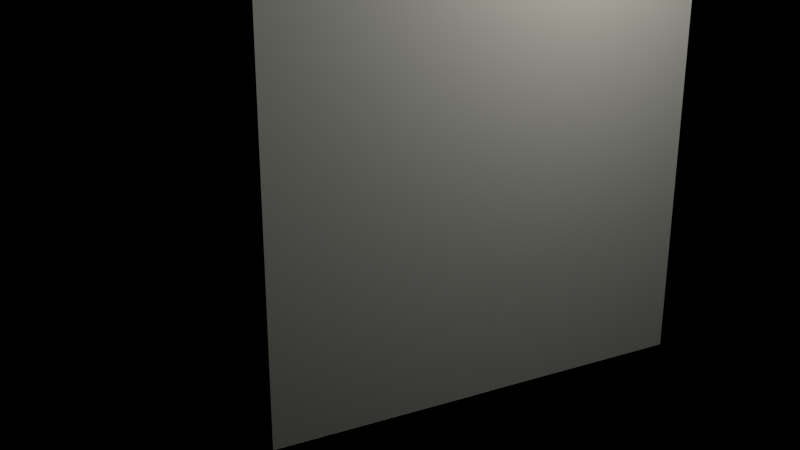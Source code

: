 # Source: substep_molecular_v02.blend  (saved by Blender 2.64.0; exported with 4.5.12 LTS)
import bpy
from mathutils import Matrix  # noqa: F401  (used for matrix-valued properties, if any)

bpy.ops.wm.read_factory_settings(use_empty=True)
scene = bpy.context.scene
scene.name = 'Scene'

# ---- collections
col_collection_1 = bpy.data.collections.new('Collection 1'); scene.collection.children.link(col_collection_1)

# ---- materials (node trees are filled in below, after node groups)
mat_mur = bpy.data.materials.new('Mur')
mat_mur.alpha_threshold = 0.0
mat_mur.use_transparent_shadow = False
mat_mur.roughness = 0.5
mat_mur.specular_intensity = 0.2887
mat_mur.line_color = (0.0, 0.0, 0.0, 1.0)
mat_clear = bpy.data.materials.new('clear')
mat_clear.alpha_threshold = 0.0
mat_clear.use_transparent_shadow = False
mat_clear.roughness = 0.5
mat_blue = bpy.data.materials.new('blue')
mat_blue.alpha_threshold = 0.0
mat_blue.use_transparent_shadow = False
mat_blue.diffuse_color = (0.0, 0.0, 1.0, 1.0)
mat_blue.specular_color = (0.1726, 0.0, 0.8275)
mat_blue.roughness = 0.5
mat_blue.specular_intensity = 0.5209
mat_blue.line_color = (0.0, 0.0, 0.0, 1.0)
mat_red = bpy.data.materials.new('red')
mat_red.alpha_threshold = 0.0
mat_red.use_transparent_shadow = False
mat_red.diffuse_color = (0.8, 0.0, 0.0, 1.0)
mat_red.specular_color = (1.0, 0.1814, 0.0)
mat_red.roughness = 0.5
mat_red.specular_intensity = 0.316
mat_red.line_color = (0.0, 0.0, 0.0, 1.0)

# ---- material node trees

# ---- world
world_world = bpy.data.worlds.new('World'); scene.world = world_world
world_world.color = (0.0, 0.0, 0.0)
world_world.use_sun_shadow = False
world_world.sun_shadow_jitter_overblur = 0.0
world_world.cycles.sampling_method = 'MANUAL'
world_world.cycles.sample_map_resolution = 256
world_world.light_settings.distance = 2.0

# ---- cameras
cam_camera = bpy.data.cameras.new('Camera')
cam_camera.clip_end = 100.0
cam_camera.lens = 35.0
cam_camera.sensor_width = 32.0
cam_camera.sensor_height = 18.0
cam_camera.ortho_scale = 7.314
cam_camera.dof.focus_distance = 0.0
cam_camera.dof.aperture_fstop = 128.0

# ---- lights
light_lamp = bpy.data.lights.new('Lamp', 'POINT')
light_lamp.color = (1.0, 0.9925, 0.8784)
light_lamp.transmission_factor = 0.0
light_lamp.cutoff_distance = 30.0
light_lamp.energy = 220.0
light_lamp.shadow_buffer_clip_start = 1.001
light_lamp.shadow_soft_size = 0.75
light_lamp.shadow_maximum_resolution = 0.006
light_lamp.use_absolute_resolution = True
light_lamp.cycles.use_multiple_importance_sampling = False

# ---- meshes
me_cube_004 = bpy.data.meshes.new('Cube.004')
me_cube_004.from_pydata([(-1.0, -0.01158, 0.0), (-1.0, -0.01158, 0.6667), (-1.0, 1.657, 0.6667), (0.99, -0.01158, 0.0), (0.99, -0.01158, 0.6667), (0.99, 1.657, 0.6667), (-1.0, -1.678, 0.0), (0.99, -1.678, 0.0)], [], [(0, 3, 4, 1), (1, 4, 5, 2), (0, 6, 7, 3)])
_uv = me_cube_004.uv_layers.new(name='UVMap')
_uv.uv.foreach_set('vector', [0.9983, 9.917e-09, 0.9567, 8.677e-09, 0.9567, 0.3328, 0.9983, 0.3328, 0.8319, 4.959e-09, 0.8319, 0.08319, 0.9983, 0.08319, 0.9983, 9.917e-09, 0.8319, 4.959e-09, 0.7487, 2.479e-09, 0.7487, 0.08319, 0.8319, 0.08319])
me_cube_004.materials.append(mat_mur)
me_cube_004.use_remesh_preserve_volume = False
me_cube_004.use_remesh_preserve_attributes = False
me_cube_004.use_mirror_vertex_groups = False
me_cube_004.update()
me_cone = bpy.data.meshes.new('Cone')
me_cone.from_pydata([(-0.2829, 0.4727, -0.002863), (0.2679, -0.4814, -0.002863), (-0.857, -0.4948, -0.002863), (-0.007334, -0.004234, 1.0)], [], [(3, 2, 1), (3, 0, 2)])
me_cone.materials.append(mat_mur)
me_cone.use_remesh_preserve_volume = False
me_cone.use_remesh_preserve_attributes = False
me_cone.use_mirror_vertex_groups = False
me_cone.update()
me_cube_002 = bpy.data.meshes.new('Cube.002')
me_cube_002.from_pydata([(0.9893, -1.677, 3.817), (-1.0, 1.659, 3.821), (-1.0, -1.677, 3.817), (0.9893, 1.659, 3.821), (-1.0, -1.679, 0.0), (0.9893, -1.679, 0.0), (0.9893, 1.657, 0.0)], [], [(3, 0, 2, 1), (0, 3, 6, 5), (2, 0, 5, 4)])
_uv = me_cube_002.uv_layers.new(name='UVMap')
_uv.uv.foreach_set('vector', [1.0, 1.0, 0.0, 1.0, 0.0, 0.0, 1.0, 0.0, 1.0, 1.0, 1.0, 0.0, 0.0, 0.0, 0.0, 1.0, 1.0, 1.0, 0.0, 1.0, 0.0, 0.0, 1.0, 0.0])
me_cube_002.materials.append(mat_clear)
me_cube_002.use_remesh_preserve_volume = False
me_cube_002.use_remesh_preserve_attributes = False
me_cube_002.use_mirror_vertex_groups = False
me_cube_002.update()
me_cube_003 = bpy.data.meshes.new('Cube.003')
me_cube_003.from_pydata([(0.9901, 1.655, 3.821), (-1.0, -1.681, 3.817), (-1.0, 1.655, 3.821), (0.9901, 1.654, 0.6681), (-1.0, 1.654, 0.6664), (-1.0, -1.681, 0.6666), (-1.0, 0.01155, 3.819), (-1.0, 0.01099, 0.6656), (-1.0, -1.681, -0.005144), (-1.0, 0.01099, -0.004394)], [], [(3, 0, 2, 4), (5, 7, 6, 1), (7, 4, 2, 6), (7, 5, 8, 9)])
_uv = me_cube_003.uv_layers.new(name='UVMap')
_uv.uv.foreach_set('vector', [7.934e-08, 0.5, 0.0, 1.0, 0.3328, 1.0, 0.3328, 0.5, 0.0, 1.0, 0.5, 1.0, 0.5, 0.0, 0.0, 0.0, 0.5, 1.0, 1.0, 1.0, 1.0, 0.0, 0.5, 0.0, 0.0, 0.0, 1.0, 0.0, 1.0, 1.0, 0.0, 1.0])
me_cube_003.materials.append(mat_mur)
me_cube_003.use_remesh_preserve_volume = False
me_cube_003.use_remesh_preserve_attributes = False
me_cube_003.use_mirror_vertex_groups = False
me_cube_003.update()
me_cube_001 = bpy.data.meshes.new('Cube.001')
me_cube_001.from_pydata([(1.0, 1.0, -1.0), (1.0, -1.0, -1.0), (-1.0, -1.0, -1.0), (-1.0, 1.0, -1.0), (1.0, 1.0, 1.0), (1.0, -1.0, 1.0), (-1.0, -1.0, 1.0), (-1.0, 1.0, 1.0)], [], [(0, 1, 2, 3), (4, 7, 6, 5), (0, 4, 5, 1), (1, 5, 6, 2), (2, 6, 7, 3), (4, 0, 3, 7)])
me_cube_001.materials.append(mat_blue)
me_cube_001.use_remesh_preserve_volume = False
me_cube_001.use_remesh_preserve_attributes = False
me_cube_001.use_mirror_vertex_groups = False
me_cube_001.update()
me_sphere_000 = bpy.data.meshes.new('Sphere.000')
me_sphere_000.from_pydata([(0.3827, 0.0, 0.9239), (0.7071, 0.0, 0.7071), (0.9239, 0.0, 0.3827), (1.0, 0.0, -4.371e-08), (0.9239, 0.0, -0.3827), (0.7071, 0.0, -0.7071), (0.3827, 0.0, -0.9239), (0.2706, 0.2706, -0.9239), (0.5, 0.5, -0.7071), (0.6533, 0.6533, -0.3827), (0.7071, 0.7071, 0.0), (0.6533, 0.6533, 0.3827), (0.5, 0.5, 0.7071), (0.2706, 0.2706, 0.9239), (0.0, 0.0, 1.0), (-3.72e-08, 0.3827, 0.9239), (-5.088e-08, 0.7071, 0.7071), (-8.109e-08, 0.9239, 0.3827), (-8.429e-08, 1.0, 0.0), (-8.109e-08, 0.9239, -0.3827), (-5.088e-08, 0.7071, -0.7071), (-3.72e-08, 0.3827, -0.9239), (-0.2706, 0.2706, -0.9239), (-0.5, 0.5, -0.7071), (-0.6533, 0.6533, -0.3827), (-0.7071, 0.7071, 0.0), (-0.6533, 0.6533, 0.3827), (-0.5, 0.5, 0.7071), (-0.2706, 0.2706, 0.9239), (-0.3827, -7.935e-08, 0.9239), (-0.7071, -1.141e-07, 0.7071), (-0.9239, -1.654e-07, 0.3827), (-1.0, -1.686e-07, 0.0), (-0.9239, -1.654e-07, -0.3827), (-0.7071, -1.141e-07, -0.7071), (-0.3827, -5.828e-08, -0.9239), (-1.068e-07, -1.068e-07, -1.0), (-0.2706, -0.2706, -0.9239), (-0.5, -0.5, -0.7071), (-0.6533, -0.6533, -0.3827), (-0.7071, -0.7071, 0.0), (-0.6533, -0.6533, 0.3827), (-0.5, -0.5, 0.7071), (-0.2706, -0.2706, 0.9239), (1.215e-07, -0.3827, 0.9239), (1.773e-07, -0.7071, 0.7071), (2.497e-07, -0.9239, 0.3827), (2.529e-07, -1.0, 0.0), (2.497e-07, -0.9239, -0.3827), (1.773e-07, -0.7071, -0.7071), (1.004e-07, -0.3827, -0.9239), (0.2706, -0.2706, -0.9239), (0.5, -0.5, -0.7071), (0.6533, -0.6533, -0.3827), (0.7071, -0.7071, 0.0), (0.6533, -0.6533, 0.3827), (0.5, -0.5, 0.7071), (0.2706, -0.2706, 0.9239)], [], [(6, 36, 7), (5, 6, 7, 8), (4, 5, 8, 9), (3, 4, 9, 10), (2, 3, 10, 11), (1, 2, 11, 12), (0, 1, 12, 13), (14, 0, 13), (14, 13, 15), (13, 12, 16, 15), (12, 11, 17, 16), (11, 10, 18, 17), (10, 9, 19, 18), (9, 8, 20, 19), (8, 7, 21, 20), (7, 36, 21), (21, 36, 22), (20, 21, 22, 23), (19, 20, 23, 24), (18, 19, 24, 25), (17, 18, 25, 26), (16, 17, 26, 27), (15, 16, 27, 28), (14, 15, 28), (14, 28, 29), (28, 27, 30, 29), (27, 26, 31, 30), (26, 25, 32, 31), (25, 24, 33, 32), (24, 23, 34, 33), (23, 22, 35, 34), (22, 36, 35), (35, 36, 37), (34, 35, 37, 38), (33, 34, 38, 39), (32, 33, 39, 40), (31, 32, 40, 41), (30, 31, 41, 42), (29, 30, 42, 43), (14, 29, 43), (14, 43, 44), (43, 42, 45, 44), (42, 41, 46, 45), (41, 40, 47, 46), (40, 39, 48, 47), (39, 38, 49, 48), (38, 37, 50, 49), (37, 36, 50), (50, 36, 51), (49, 50, 51, 52), (48, 49, 52, 53), (47, 48, 53, 54), (46, 47, 54, 55), (45, 46, 55, 56), (44, 45, 56, 57), (14, 44, 57), (57, 0, 14), (1, 0, 57, 56), (56, 55, 2, 1), (55, 54, 3, 2), (54, 53, 4, 3), (53, 52, 5, 4), (52, 51, 6, 5), (51, 36, 6)])
me_sphere_000.polygons.foreach_set('use_smooth', [True] * 64)
me_sphere_000.materials.append(mat_blue)
me_sphere_000.use_remesh_preserve_volume = False
me_sphere_000.use_remesh_preserve_attributes = False
me_sphere_000.use_mirror_vertex_groups = False
me_sphere_000.update()
me_cube = bpy.data.meshes.new('Cube')
me_cube.from_pydata([(1.0, 1.0, -1.0), (1.0, -1.0, -1.0), (-1.0, -1.0, -1.0), (-1.0, 1.0, -1.0), (1.0, 1.0, 1.0), (1.0, -1.0, 1.0), (-1.0, -1.0, 1.0), (-1.0, 1.0, 1.0)], [], [(0, 1, 2, 3), (4, 7, 6, 5), (0, 4, 5, 1), (1, 5, 6, 2), (2, 6, 7, 3), (4, 0, 3, 7)])
me_cube.materials.append(mat_red)
me_cube.use_remesh_preserve_volume = False
me_cube.use_remesh_preserve_attributes = False
me_cube.use_mirror_vertex_groups = False
me_cube.update()
me_sphere_001 = bpy.data.meshes.new('Sphere.001')
me_sphere_001.from_pydata([(0.3827, 0.0, 0.9239), (0.7071, 0.0, 0.7071), (0.9239, 0.0, 0.3827), (1.0, 0.0, -4.371e-08), (0.9239, 0.0, -0.3827), (0.7071, 0.0, -0.7071), (0.3827, 0.0, -0.9239), (0.2706, 0.2706, -0.9239), (0.5, 0.5, -0.7071), (0.6533, 0.6533, -0.3827), (0.7071, 0.7071, 0.0), (0.6533, 0.6533, 0.3827), (0.5, 0.5, 0.7071), (0.2706, 0.2706, 0.9239), (0.0, 0.0, 1.0), (-3.72e-08, 0.3827, 0.9239), (-5.088e-08, 0.7071, 0.7071), (-8.109e-08, 0.9239, 0.3827), (-8.429e-08, 1.0, 0.0), (-8.109e-08, 0.9239, -0.3827), (-5.088e-08, 0.7071, -0.7071), (-3.72e-08, 0.3827, -0.9239), (-0.2706, 0.2706, -0.9239), (-0.5, 0.5, -0.7071), (-0.6533, 0.6533, -0.3827), (-0.7071, 0.7071, 0.0), (-0.6533, 0.6533, 0.3827), (-0.5, 0.5, 0.7071), (-0.2706, 0.2706, 0.9239), (-0.3827, -7.935e-08, 0.9239), (-0.7071, -1.141e-07, 0.7071), (-0.9239, -1.654e-07, 0.3827), (-1.0, -1.686e-07, 0.0), (-0.9239, -1.654e-07, -0.3827), (-0.7071, -1.141e-07, -0.7071), (-0.3827, -5.828e-08, -0.9239), (-1.068e-07, -1.068e-07, -1.0), (-0.2706, -0.2706, -0.9239), (-0.5, -0.5, -0.7071), (-0.6533, -0.6533, -0.3827), (-0.7071, -0.7071, 0.0), (-0.6533, -0.6533, 0.3827), (-0.5, -0.5, 0.7071), (-0.2706, -0.2706, 0.9239), (1.215e-07, -0.3827, 0.9239), (1.773e-07, -0.7071, 0.7071), (2.497e-07, -0.9239, 0.3827), (2.529e-07, -1.0, 0.0), (2.497e-07, -0.9239, -0.3827), (1.773e-07, -0.7071, -0.7071), (1.004e-07, -0.3827, -0.9239), (0.2706, -0.2706, -0.9239), (0.5, -0.5, -0.7071), (0.6533, -0.6533, -0.3827), (0.7071, -0.7071, 0.0), (0.6533, -0.6533, 0.3827), (0.5, -0.5, 0.7071), (0.2706, -0.2706, 0.9239)], [], [(6, 36, 7), (5, 6, 7, 8), (4, 5, 8, 9), (3, 4, 9, 10), (2, 3, 10, 11), (1, 2, 11, 12), (0, 1, 12, 13), (14, 0, 13), (14, 13, 15), (13, 12, 16, 15), (12, 11, 17, 16), (11, 10, 18, 17), (10, 9, 19, 18), (9, 8, 20, 19), (8, 7, 21, 20), (7, 36, 21), (21, 36, 22), (20, 21, 22, 23), (19, 20, 23, 24), (18, 19, 24, 25), (17, 18, 25, 26), (16, 17, 26, 27), (15, 16, 27, 28), (14, 15, 28), (14, 28, 29), (28, 27, 30, 29), (27, 26, 31, 30), (26, 25, 32, 31), (25, 24, 33, 32), (24, 23, 34, 33), (23, 22, 35, 34), (22, 36, 35), (35, 36, 37), (34, 35, 37, 38), (33, 34, 38, 39), (32, 33, 39, 40), (31, 32, 40, 41), (30, 31, 41, 42), (29, 30, 42, 43), (14, 29, 43), (14, 43, 44), (43, 42, 45, 44), (42, 41, 46, 45), (41, 40, 47, 46), (40, 39, 48, 47), (39, 38, 49, 48), (38, 37, 50, 49), (37, 36, 50), (50, 36, 51), (49, 50, 51, 52), (48, 49, 52, 53), (47, 48, 53, 54), (46, 47, 54, 55), (45, 46, 55, 56), (44, 45, 56, 57), (14, 44, 57), (57, 0, 14), (1, 0, 57, 56), (56, 55, 2, 1), (55, 54, 3, 2), (54, 53, 4, 3), (53, 52, 5, 4), (52, 51, 6, 5), (51, 36, 6)])
me_sphere_001.polygons.foreach_set('use_smooth', [True] * 64)
me_sphere_001.materials.append(mat_red)
me_sphere_001.use_remesh_preserve_volume = False
me_sphere_001.use_remesh_preserve_attributes = False
me_sphere_001.use_mirror_vertex_groups = False
me_sphere_001.update()

# ---- objects
ob_mur_arriere_001 = bpy.data.objects.new('mur_arriere.001', me_cube_004)
ob_cone = bpy.data.objects.new('Cone', me_cone)
ob_verre = bpy.data.objects.new('verre', me_cube_002)
ob_mur_arriere = bpy.data.objects.new('mur_arriere', me_cube_003)
ob_cube_001 = bpy.data.objects.new('Cube.001', me_cube_001)
ob_inst_blue = bpy.data.objects.new('inst_blue', me_sphere_000)
ob_cube = bpy.data.objects.new('Cube', me_cube)
ob_inst_red = bpy.data.objects.new('inst_red', me_sphere_001)
ob_lamp = bpy.data.objects.new('Lamp', light_lamp)
ob_camera = bpy.data.objects.new('Camera', cam_camera)

# ---- transforms, parenting, visibility, modifiers, constraints
ob_mur_arriere_001.location = (0.0, 0.0, 0.0)
ob_mur_arriere_001.scale = (1.515, 1.515, 1.5)
ob_mur_arriere_001.lineart.crease_threshold = 0.0
_m = ob_mur_arriere_001.modifiers.new('Collision', 'COLLISION')
ob_cone.parent = ob_mur_arriere_001
ob_cone.matrix_parent_inverse = Matrix(((0.6601, 0.0, 0.0, 0.0), (0.0, 0.6601, 0.0, 0.0), (0.0, 0.0, 0.6667, 0.0), (0.0, 0.0, 0.0, 1.0)))
ob_cone.location = (6.893e-09, -0.01046, 0.0)
ob_cone.rotation_euler = (0.0, -0.0, 1.047)
ob_cone.lineart.crease_threshold = 0.0
_m = ob_cone.modifiers.new('Collision', 'COLLISION')
ob_verre.parent = ob_mur_arriere_001
ob_verre.matrix_parent_inverse = Matrix(((0.6601, 0.0, 0.0, 0.0), (0.0, 0.6601, 0.0, 0.0), (0.0, 0.0, 0.6667, 0.0), (0.0, 0.0, 0.0, 1.0)))
ob_verre.location = (0.0, 0.0, 0.0)
ob_verre.scale = (1.515, 1.515, 1.5)
ob_verre.display_type = 'WIRE'
ob_verre.lineart.crease_threshold = 0.0
_m = ob_verre.modifiers.new('Collision', 'COLLISION')
ob_mur_arriere.parent = ob_mur_arriere_001
ob_mur_arriere.matrix_parent_inverse = Matrix(((0.6601, 0.0, 0.0, 0.0), (0.0, 0.6601, 0.0, 0.0), (0.0, 0.0, 0.6667, 0.0), (0.0, 0.0, 0.0, 1.0)))
ob_mur_arriere.location = (0.0, 0.0, 0.0)
ob_mur_arriere.scale = (1.515, 1.515, 1.5)
ob_mur_arriere.lineart.crease_threshold = 0.0
_m = ob_mur_arriere.modifiers.new('Collision', 'COLLISION')
ob_cube_001.location = (0.0, 1.138, 3.0)
ob_cube_001.lock_rotations_4d = False
ob_cube_001.empty_display_type = 'ARROWS'
ob_cube_001.show_instancer_for_render = False
ob_cube_001.display_type = 'WIRE'
ob_cube_001.lineart.crease_threshold = 0.0
_m = ob_cube_001.modifiers.new('ParticleSystem 1', 'PARTICLE_SYSTEM')
ob_inst_blue.location = (-1.264, -8.016, -2.752)
ob_inst_blue.lineart.crease_threshold = 0.0
_m = ob_inst_blue.modifiers.new('Subsurf', 'SUBSURF')
_m.uv_smooth = 'PRESERVE_CORNERS'
_m.quality = 1
_m.levels = 0
_m.render_levels = 1
_m.show_only_control_edges = False
ob_cube.location = (0.0, -1.356, 3.0)
ob_cube.lock_rotations_4d = False
ob_cube.empty_display_type = 'ARROWS'
ob_cube.show_instancer_for_render = False
ob_cube.display_type = 'WIRE'
ob_cube.lineart.crease_threshold = 0.0
_m = ob_cube.modifiers.new('ParticleSystem 1', 'PARTICLE_SYSTEM')
ob_inst_red.location = (-3.334, -8.016, -2.752)
ob_inst_red.lineart.crease_threshold = 0.0
_m = ob_inst_red.modifiers.new('Subsurf', 'SUBSURF')
_m.uv_smooth = 'PRESERVE_CORNERS'
_m.quality = 1
_m.levels = 0
_m.render_levels = 1
_m.show_only_control_edges = False
ob_lamp.location = (4.076, 1.005, 5.904)
ob_lamp.rotation_euler = (0.6503, 0.05522, 1.866)
ob_lamp.lock_rotations_4d = False
ob_lamp.empty_display_type = 'ARROWS'
ob_lamp.color = (0.0, 0.0, 0.0, 0.0)
ob_lamp.lineart.crease_threshold = 0.0
ob_camera.location = (8.602, -5.092, 4.472)
ob_camera.rotation_euler = (1.282, -7.944e-07, 1.064)
ob_camera.scale = (1.0, 1.0, 1.0)
ob_camera.lock_rotations_4d = False
ob_camera.empty_display_type = 'ARROWS'
ob_camera.color = (0.0, 0.0, 0.0, 0.0)
ob_camera.display_type = 'WIRE'
ob_camera.lineart.crease_threshold = 0.0

# ---- collection membership
col_collection_1.objects.link(ob_mur_arriere_001)
col_collection_1.objects.link(ob_cone)
col_collection_1.objects.link(ob_verre)
col_collection_1.objects.link(ob_mur_arriere)
col_collection_1.objects.link(ob_cube_001)
col_collection_1.objects.link(ob_inst_blue)
col_collection_1.objects.link(ob_cube)
col_collection_1.objects.link(ob_inst_red)
col_collection_1.objects.link(ob_lamp)
col_collection_1.objects.link(ob_camera)

# ---- scene / render settings (as saved in the file)
scene.camera = ob_camera
scene.frame_start = 1; scene.frame_end = 188; scene.frame_set(0)
scene.render.engine = 'BLENDER_EEVEE_NEXT'
scene.render.image_settings.compression = 95
scene.render.resolution_x = 1280
scene.render.resolution_y = 720
scene.render.dither_intensity = 0.0
scene.render.use_compositing = False
scene.render.bake_margin = 2
scene.render.bake_bias = 0.0
scene.render.simplify_subdivision = 0
scene.render.simplify_subdivision_render = 0
scene.cycles.use_denoising = False
scene.cycles.samples = 10
scene.cycles.sampling_pattern = 'TABULATED_SOBOL'
scene.cycles.light_sampling_threshold = 0.0
scene.cycles.use_adaptive_sampling = False
scene.cycles.use_light_tree = False
scene.cycles.blur_glossy = 0.0
scene.cycles.volume_bounces = 1
scene.cycles.pixel_filter_type = 'GAUSSIAN'
scene.cycles.sample_clamp_indirect = 0.0
scene.view_settings.view_transform = 'Standard'
scene.unit_settings.scale_length = 0.1
bpy.context.view_layer.update()
